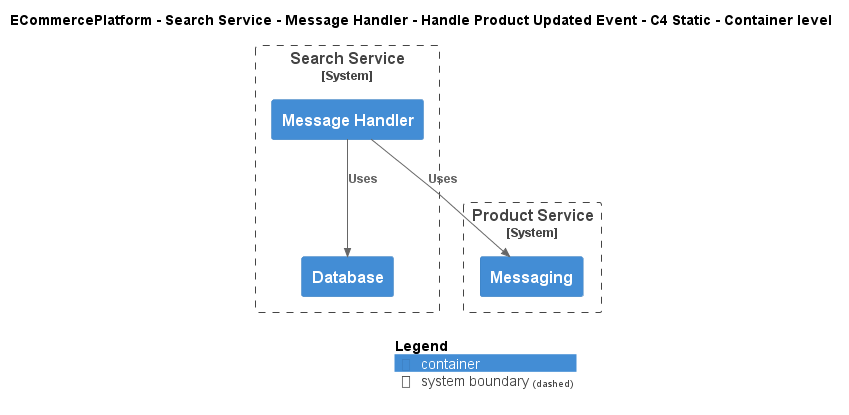

The diagram above was rendered by PlantUML. Its source (embedded in the PNG):
@startuml
!include ..\..\..\..\..\..\..\.c4s\C4_Container.puml

AddElementTag("c4interflow:lifecycle:new", $bgColor=green, $fontColor=#ffffff, $borderColor=green, $shadowing="False")
AddElementTag("c4interflow:lifecycle:changed", $bgColor=orange, $fontColor=#ffffff, $borderColor=orange, $shadowing="False")
AddElementTag("c4interflow:lifecycle:removed", $bgColor=red, $fontColor=#ffffff, $borderColor=red, $shadowing="False")

AddRelTag("c4interflow:lifecycle:new", $textColor=green, $lineColor=green)
AddRelTag("c4interflow:lifecycle:changed", $textColor=orange, $lineColor=orange)
AddRelTag("c4interflow:lifecycle:removed", $textColor=red, $lineColor=red)

SHOW_PERSON_PORTRAIT()
LAYOUT_TOP_DOWN()

skinparam linetype polyline

title ECommercePlatform - Search Service - Message Handler - Handle Product Updated Event - C4 Static - Container level


System_Boundary(ECommercePlatform.SoftwareSystems.SearchService, "Search Service") {
    Container(ECommercePlatform.SoftwareSystems.SearchService.Containers.MessageHandler, "Message Handler", "", "")
    Container(ECommercePlatform.SoftwareSystems.SearchService.Containers.Database, "Database", "", "")
}

System_Boundary(ECommercePlatform.SoftwareSystems.ProductService, "Product Service") {
    Container(ECommercePlatform.SoftwareSystems.ProductService.Containers.Messaging, "Messaging", "", "")
}

Rel(ECommercePlatform.SoftwareSystems.SearchService.Containers.MessageHandler, ECommercePlatform.SoftwareSystems.ProductService.Containers.Messaging, "Uses")
Rel(ECommercePlatform.SoftwareSystems.SearchService.Containers.MessageHandler, ECommercePlatform.SoftwareSystems.SearchService.Containers.Database, "Uses")


SHOW_LEGEND()
@enduml